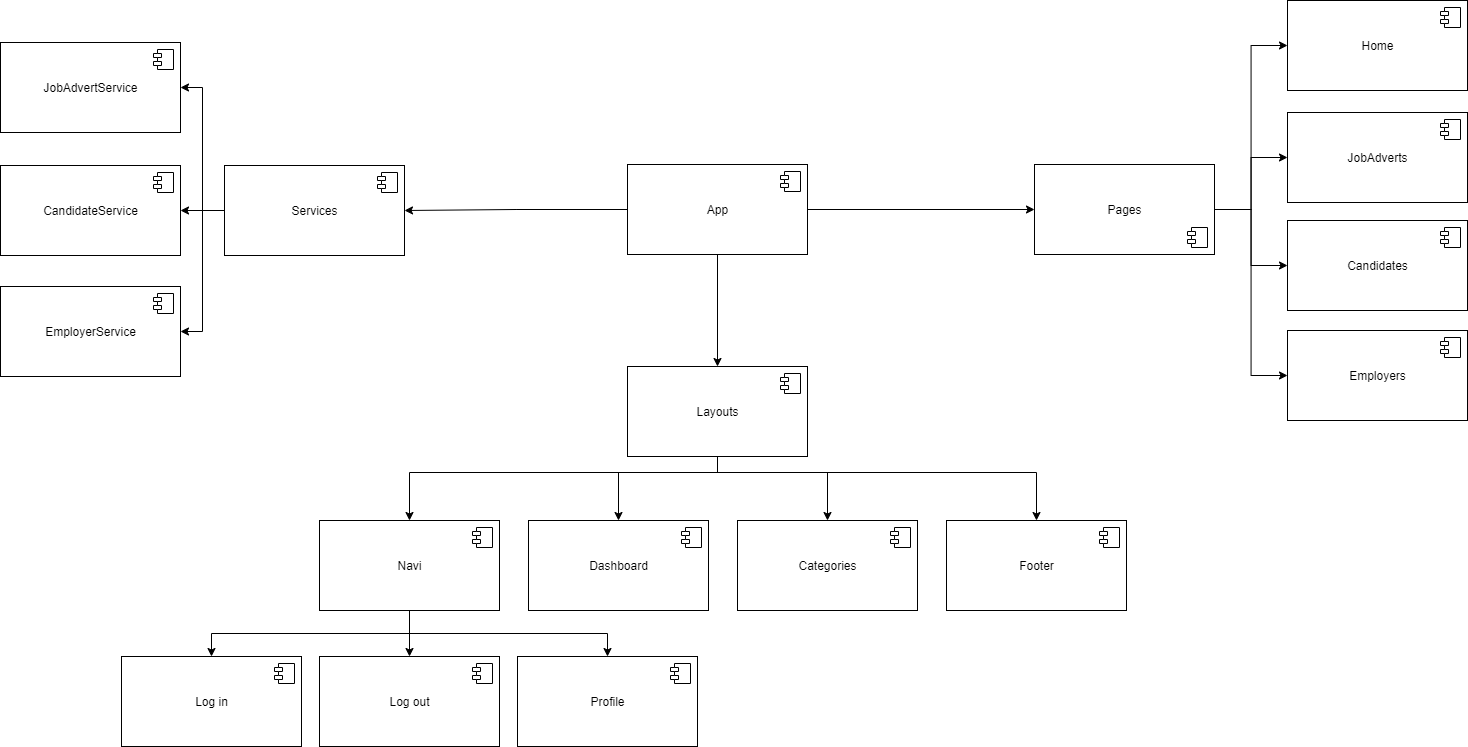

The diagram above was exported from draw.io. Its source (the exported page's mxGraphModel, read from the mxfile embedded in the PNG):
<mxGraphModel dx="2583" dy="1594" grid="1" gridSize="11" guides="1" tooltips="1" connect="1" arrows="1" fold="1" page="1" pageScale="1" pageWidth="1100" pageHeight="850" background="none" math="0" shadow="0">
  <root>
    <mxCell id="0" />
    <mxCell id="1" parent="0" />
    <mxCell id="nhOvfdDwH-KcaZ-SWNSk-14" style="edgeStyle=orthogonalEdgeStyle;rounded=0;orthogonalLoop=1;jettySize=auto;html=1;exitX=0.5;exitY=1;exitDx=0;exitDy=0;" edge="1" parent="1" source="nhOvfdDwH-KcaZ-SWNSk-10" target="nhOvfdDwH-KcaZ-SWNSk-12">
      <mxGeometry relative="1" as="geometry">
        <mxPoint x="805" y="176" as="sourcePoint" />
      </mxGeometry>
    </mxCell>
    <mxCell id="nhOvfdDwH-KcaZ-SWNSk-58" style="edgeStyle=orthogonalEdgeStyle;rounded=0;orthogonalLoop=1;jettySize=auto;html=1;exitX=1;exitY=0.5;exitDx=0;exitDy=0;entryX=0;entryY=0.5;entryDx=0;entryDy=0;" edge="1" parent="1" source="nhOvfdDwH-KcaZ-SWNSk-10" target="nhOvfdDwH-KcaZ-SWNSk-50">
      <mxGeometry relative="1" as="geometry" />
    </mxCell>
    <mxCell id="nhOvfdDwH-KcaZ-SWNSk-89" style="edgeStyle=orthogonalEdgeStyle;rounded=0;orthogonalLoop=1;jettySize=auto;html=1;exitX=0;exitY=0.5;exitDx=0;exitDy=0;entryX=1;entryY=0.5;entryDx=0;entryDy=0;" edge="1" parent="1" source="nhOvfdDwH-KcaZ-SWNSk-10" target="nhOvfdDwH-KcaZ-SWNSk-68">
      <mxGeometry relative="1" as="geometry" />
    </mxCell>
    <mxCell id="nhOvfdDwH-KcaZ-SWNSk-10" value="App" style="html=1;dropTarget=0;" vertex="1" parent="1">
      <mxGeometry x="429" y="55" width="180" height="90" as="geometry" />
    </mxCell>
    <mxCell id="nhOvfdDwH-KcaZ-SWNSk-11" value="" style="shape=module;jettyWidth=8;jettyHeight=4;" vertex="1" parent="nhOvfdDwH-KcaZ-SWNSk-10">
      <mxGeometry x="1" width="20" height="20" relative="1" as="geometry">
        <mxPoint x="-27" y="7" as="offset" />
      </mxGeometry>
    </mxCell>
    <mxCell id="nhOvfdDwH-KcaZ-SWNSk-38" style="edgeStyle=orthogonalEdgeStyle;rounded=0;orthogonalLoop=1;jettySize=auto;html=1;exitX=0.5;exitY=1;exitDx=0;exitDy=0;entryX=0.5;entryY=0;entryDx=0;entryDy=0;" edge="1" parent="1" source="nhOvfdDwH-KcaZ-SWNSk-12" target="nhOvfdDwH-KcaZ-SWNSk-26">
      <mxGeometry relative="1" as="geometry">
        <Array as="points">
          <mxPoint x="519" y="363" />
          <mxPoint x="420" y="363" />
        </Array>
      </mxGeometry>
    </mxCell>
    <mxCell id="nhOvfdDwH-KcaZ-SWNSk-52" style="edgeStyle=orthogonalEdgeStyle;rounded=0;orthogonalLoop=1;jettySize=auto;html=1;exitX=0.5;exitY=1;exitDx=0;exitDy=0;entryX=0.5;entryY=0;entryDx=0;entryDy=0;" edge="1" parent="1" source="nhOvfdDwH-KcaZ-SWNSk-12" target="nhOvfdDwH-KcaZ-SWNSk-15">
      <mxGeometry relative="1" as="geometry">
        <mxPoint y="396" as="targetPoint" />
        <Array as="points">
          <mxPoint x="519" y="363" />
          <mxPoint x="211" y="363" />
        </Array>
      </mxGeometry>
    </mxCell>
    <mxCell id="nhOvfdDwH-KcaZ-SWNSk-57" style="edgeStyle=orthogonalEdgeStyle;rounded=0;orthogonalLoop=1;jettySize=auto;html=1;exitX=0.5;exitY=1;exitDx=0;exitDy=0;entryX=0.5;entryY=0;entryDx=0;entryDy=0;" edge="1" parent="1" source="nhOvfdDwH-KcaZ-SWNSk-12" target="nhOvfdDwH-KcaZ-SWNSk-22">
      <mxGeometry relative="1" as="geometry">
        <Array as="points">
          <mxPoint x="519" y="363" />
          <mxPoint x="838" y="363" />
        </Array>
      </mxGeometry>
    </mxCell>
    <mxCell id="nhOvfdDwH-KcaZ-SWNSk-12" value="Layouts" style="html=1;dropTarget=0;" vertex="1" parent="1">
      <mxGeometry x="429" y="257" width="180" height="90" as="geometry" />
    </mxCell>
    <mxCell id="nhOvfdDwH-KcaZ-SWNSk-13" value="" style="shape=module;jettyWidth=8;jettyHeight=4;" vertex="1" parent="nhOvfdDwH-KcaZ-SWNSk-12">
      <mxGeometry x="1" width="20" height="20" relative="1" as="geometry">
        <mxPoint x="-27" y="7" as="offset" />
      </mxGeometry>
    </mxCell>
    <mxCell id="nhOvfdDwH-KcaZ-SWNSk-34" style="edgeStyle=orthogonalEdgeStyle;rounded=0;orthogonalLoop=1;jettySize=auto;html=1;exitX=0.5;exitY=1;exitDx=0;exitDy=0;entryX=0.5;entryY=0;entryDx=0;entryDy=0;" edge="1" parent="1" source="nhOvfdDwH-KcaZ-SWNSk-15" target="nhOvfdDwH-KcaZ-SWNSk-32">
      <mxGeometry relative="1" as="geometry">
        <mxPoint x="-209" y="558" as="targetPoint" />
      </mxGeometry>
    </mxCell>
    <mxCell id="nhOvfdDwH-KcaZ-SWNSk-40" style="edgeStyle=orthogonalEdgeStyle;rounded=0;orthogonalLoop=1;jettySize=auto;html=1;exitX=0.5;exitY=1;exitDx=0;exitDy=0;entryX=0.5;entryY=0;entryDx=0;entryDy=0;" edge="1" parent="1" source="nhOvfdDwH-KcaZ-SWNSk-15" target="nhOvfdDwH-KcaZ-SWNSk-24">
      <mxGeometry relative="1" as="geometry" />
    </mxCell>
    <mxCell id="nhOvfdDwH-KcaZ-SWNSk-56" style="edgeStyle=orthogonalEdgeStyle;rounded=0;orthogonalLoop=1;jettySize=auto;html=1;exitX=0.5;exitY=1;exitDx=0;exitDy=0;entryX=0.5;entryY=0;entryDx=0;entryDy=0;" edge="1" parent="1" source="nhOvfdDwH-KcaZ-SWNSk-15" target="nhOvfdDwH-KcaZ-SWNSk-30">
      <mxGeometry relative="1" as="geometry" />
    </mxCell>
    <mxCell id="nhOvfdDwH-KcaZ-SWNSk-15" value="Navi" style="html=1;dropTarget=0;" vertex="1" parent="1">
      <mxGeometry x="121" y="411" width="180" height="90" as="geometry" />
    </mxCell>
    <mxCell id="nhOvfdDwH-KcaZ-SWNSk-16" value="" style="shape=module;jettyWidth=8;jettyHeight=4;" vertex="1" parent="nhOvfdDwH-KcaZ-SWNSk-15">
      <mxGeometry x="1" width="20" height="20" relative="1" as="geometry">
        <mxPoint x="-27" y="7" as="offset" />
      </mxGeometry>
    </mxCell>
    <mxCell id="nhOvfdDwH-KcaZ-SWNSk-22" value="Footer" style="html=1;dropTarget=0;" vertex="1" parent="1">
      <mxGeometry x="748" y="411" width="180" height="90" as="geometry" />
    </mxCell>
    <mxCell id="nhOvfdDwH-KcaZ-SWNSk-23" value="" style="shape=module;jettyWidth=8;jettyHeight=4;" vertex="1" parent="nhOvfdDwH-KcaZ-SWNSk-22">
      <mxGeometry x="1" width="20" height="20" relative="1" as="geometry">
        <mxPoint x="-27" y="7" as="offset" />
      </mxGeometry>
    </mxCell>
    <mxCell id="nhOvfdDwH-KcaZ-SWNSk-24" value="Profile" style="html=1;dropTarget=0;" vertex="1" parent="1">
      <mxGeometry x="319" y="547" width="180" height="90" as="geometry" />
    </mxCell>
    <mxCell id="nhOvfdDwH-KcaZ-SWNSk-25" value="" style="shape=module;jettyWidth=8;jettyHeight=4;" vertex="1" parent="nhOvfdDwH-KcaZ-SWNSk-24">
      <mxGeometry x="1" width="20" height="20" relative="1" as="geometry">
        <mxPoint x="-27" y="7" as="offset" />
      </mxGeometry>
    </mxCell>
    <mxCell id="nhOvfdDwH-KcaZ-SWNSk-39" style="edgeStyle=orthogonalEdgeStyle;rounded=0;orthogonalLoop=1;jettySize=auto;html=1;exitX=0.5;exitY=1;exitDx=0;exitDy=0;entryX=0.5;entryY=0;entryDx=0;entryDy=0;" edge="1" parent="1" source="nhOvfdDwH-KcaZ-SWNSk-12" target="nhOvfdDwH-KcaZ-SWNSk-28">
      <mxGeometry relative="1" as="geometry">
        <Array as="points">
          <mxPoint x="519" y="363" />
          <mxPoint x="629" y="363" />
        </Array>
      </mxGeometry>
    </mxCell>
    <mxCell id="nhOvfdDwH-KcaZ-SWNSk-26" value="Dashboard" style="html=1;dropTarget=0;" vertex="1" parent="1">
      <mxGeometry x="330" y="411" width="180" height="90" as="geometry" />
    </mxCell>
    <mxCell id="nhOvfdDwH-KcaZ-SWNSk-27" value="" style="shape=module;jettyWidth=8;jettyHeight=4;" vertex="1" parent="nhOvfdDwH-KcaZ-SWNSk-26">
      <mxGeometry x="1" width="20" height="20" relative="1" as="geometry">
        <mxPoint x="-27" y="7" as="offset" />
      </mxGeometry>
    </mxCell>
    <mxCell id="nhOvfdDwH-KcaZ-SWNSk-28" value="Categories" style="html=1;dropTarget=0;" vertex="1" parent="1">
      <mxGeometry x="539" y="411" width="180" height="90" as="geometry" />
    </mxCell>
    <mxCell id="nhOvfdDwH-KcaZ-SWNSk-29" value="" style="shape=module;jettyWidth=8;jettyHeight=4;" vertex="1" parent="nhOvfdDwH-KcaZ-SWNSk-28">
      <mxGeometry x="1" width="20" height="20" relative="1" as="geometry">
        <mxPoint x="-27" y="7" as="offset" />
      </mxGeometry>
    </mxCell>
    <mxCell id="nhOvfdDwH-KcaZ-SWNSk-30" value="Log out" style="html=1;dropTarget=0;" vertex="1" parent="1">
      <mxGeometry x="121" y="547" width="180" height="90" as="geometry" />
    </mxCell>
    <mxCell id="nhOvfdDwH-KcaZ-SWNSk-31" value="" style="shape=module;jettyWidth=8;jettyHeight=4;" vertex="1" parent="nhOvfdDwH-KcaZ-SWNSk-30">
      <mxGeometry x="1" width="20" height="20" relative="1" as="geometry">
        <mxPoint x="-27" y="7" as="offset" />
      </mxGeometry>
    </mxCell>
    <mxCell id="nhOvfdDwH-KcaZ-SWNSk-32" value="Log in" style="html=1;dropTarget=0;" vertex="1" parent="1">
      <mxGeometry x="-77" y="547" width="180" height="90" as="geometry" />
    </mxCell>
    <mxCell id="nhOvfdDwH-KcaZ-SWNSk-33" value="" style="shape=module;jettyWidth=8;jettyHeight=4;" vertex="1" parent="nhOvfdDwH-KcaZ-SWNSk-32">
      <mxGeometry x="1" width="20" height="20" relative="1" as="geometry">
        <mxPoint x="-27" y="7" as="offset" />
      </mxGeometry>
    </mxCell>
    <mxCell id="nhOvfdDwH-KcaZ-SWNSk-42" value="Home" style="html=1;dropTarget=0;" vertex="1" parent="1">
      <mxGeometry x="1089" y="-109" width="180" height="90" as="geometry" />
    </mxCell>
    <mxCell id="nhOvfdDwH-KcaZ-SWNSk-43" value="" style="shape=module;jettyWidth=8;jettyHeight=4;" vertex="1" parent="nhOvfdDwH-KcaZ-SWNSk-42">
      <mxGeometry x="1" width="20" height="20" relative="1" as="geometry">
        <mxPoint x="-27" y="7" as="offset" />
      </mxGeometry>
    </mxCell>
    <mxCell id="nhOvfdDwH-KcaZ-SWNSk-44" value="Employers" style="html=1;dropTarget=0;" vertex="1" parent="1">
      <mxGeometry x="1089" y="221" width="180" height="90" as="geometry" />
    </mxCell>
    <mxCell id="nhOvfdDwH-KcaZ-SWNSk-45" value="" style="shape=module;jettyWidth=8;jettyHeight=4;" vertex="1" parent="nhOvfdDwH-KcaZ-SWNSk-44">
      <mxGeometry x="1" width="20" height="20" relative="1" as="geometry">
        <mxPoint x="-27" y="7" as="offset" />
      </mxGeometry>
    </mxCell>
    <mxCell id="nhOvfdDwH-KcaZ-SWNSk-46" value="Candidates" style="html=1;dropTarget=0;" vertex="1" parent="1">
      <mxGeometry x="1089" y="111" width="180" height="90" as="geometry" />
    </mxCell>
    <mxCell id="nhOvfdDwH-KcaZ-SWNSk-47" value="" style="shape=module;jettyWidth=8;jettyHeight=4;" vertex="1" parent="nhOvfdDwH-KcaZ-SWNSk-46">
      <mxGeometry x="1" width="20" height="20" relative="1" as="geometry">
        <mxPoint x="-27" y="7" as="offset" />
      </mxGeometry>
    </mxCell>
    <mxCell id="nhOvfdDwH-KcaZ-SWNSk-48" value="JobAdverts" style="html=1;dropTarget=0;" vertex="1" parent="1">
      <mxGeometry x="1089" y="3" width="180" height="90" as="geometry" />
    </mxCell>
    <mxCell id="nhOvfdDwH-KcaZ-SWNSk-49" value="" style="shape=module;jettyWidth=8;jettyHeight=4;" vertex="1" parent="nhOvfdDwH-KcaZ-SWNSk-48">
      <mxGeometry x="1" width="20" height="20" relative="1" as="geometry">
        <mxPoint x="-27" y="7" as="offset" />
      </mxGeometry>
    </mxCell>
    <mxCell id="nhOvfdDwH-KcaZ-SWNSk-65" style="edgeStyle=orthogonalEdgeStyle;rounded=0;orthogonalLoop=1;jettySize=auto;html=1;exitX=1;exitY=0.5;exitDx=0;exitDy=0;entryX=0;entryY=0.5;entryDx=0;entryDy=0;" edge="1" parent="1" source="nhOvfdDwH-KcaZ-SWNSk-50" target="nhOvfdDwH-KcaZ-SWNSk-46">
      <mxGeometry relative="1" as="geometry">
        <mxPoint x="1016" y="156" as="sourcePoint" />
      </mxGeometry>
    </mxCell>
    <mxCell id="nhOvfdDwH-KcaZ-SWNSk-66" style="edgeStyle=orthogonalEdgeStyle;rounded=0;orthogonalLoop=1;jettySize=auto;html=1;exitX=1;exitY=0.5;exitDx=0;exitDy=0;entryX=0;entryY=0.5;entryDx=0;entryDy=0;" edge="1" parent="1" source="nhOvfdDwH-KcaZ-SWNSk-50" target="nhOvfdDwH-KcaZ-SWNSk-44">
      <mxGeometry relative="1" as="geometry">
        <mxPoint x="1016" y="156" as="sourcePoint" />
      </mxGeometry>
    </mxCell>
    <mxCell id="nhOvfdDwH-KcaZ-SWNSk-90" style="edgeStyle=orthogonalEdgeStyle;rounded=0;orthogonalLoop=1;jettySize=auto;html=1;exitX=1;exitY=0.5;exitDx=0;exitDy=0;entryX=0;entryY=0.5;entryDx=0;entryDy=0;" edge="1" parent="1" source="nhOvfdDwH-KcaZ-SWNSk-50" target="nhOvfdDwH-KcaZ-SWNSk-48">
      <mxGeometry relative="1" as="geometry" />
    </mxCell>
    <mxCell id="nhOvfdDwH-KcaZ-SWNSk-91" style="edgeStyle=orthogonalEdgeStyle;rounded=0;orthogonalLoop=1;jettySize=auto;html=1;exitX=1;exitY=0.5;exitDx=0;exitDy=0;entryX=0;entryY=0.5;entryDx=0;entryDy=0;" edge="1" parent="1" source="nhOvfdDwH-KcaZ-SWNSk-50" target="nhOvfdDwH-KcaZ-SWNSk-42">
      <mxGeometry relative="1" as="geometry" />
    </mxCell>
    <mxCell id="nhOvfdDwH-KcaZ-SWNSk-50" value="Pages" style="html=1;dropTarget=0;" vertex="1" parent="1">
      <mxGeometry x="836" y="55" width="180" height="90" as="geometry" />
    </mxCell>
    <mxCell id="nhOvfdDwH-KcaZ-SWNSk-51" value="" style="shape=module;jettyWidth=8;jettyHeight=4;" vertex="1" parent="nhOvfdDwH-KcaZ-SWNSk-50">
      <mxGeometry x="1" width="20" height="20" relative="1" as="geometry">
        <mxPoint x="-27" y="63" as="offset" />
      </mxGeometry>
    </mxCell>
    <mxCell id="nhOvfdDwH-KcaZ-SWNSk-86" style="edgeStyle=orthogonalEdgeStyle;rounded=0;orthogonalLoop=1;jettySize=auto;html=1;exitX=0;exitY=0.5;exitDx=0;exitDy=0;entryX=1;entryY=0.5;entryDx=0;entryDy=0;" edge="1" parent="1" source="nhOvfdDwH-KcaZ-SWNSk-68" target="nhOvfdDwH-KcaZ-SWNSk-80">
      <mxGeometry relative="1" as="geometry" />
    </mxCell>
    <mxCell id="nhOvfdDwH-KcaZ-SWNSk-87" style="edgeStyle=orthogonalEdgeStyle;rounded=0;orthogonalLoop=1;jettySize=auto;html=1;exitX=0;exitY=0.5;exitDx=0;exitDy=0;entryX=1;entryY=0.5;entryDx=0;entryDy=0;" edge="1" parent="1" source="nhOvfdDwH-KcaZ-SWNSk-68" target="nhOvfdDwH-KcaZ-SWNSk-78">
      <mxGeometry relative="1" as="geometry" />
    </mxCell>
    <mxCell id="nhOvfdDwH-KcaZ-SWNSk-88" style="edgeStyle=orthogonalEdgeStyle;rounded=0;orthogonalLoop=1;jettySize=auto;html=1;exitX=0;exitY=0.5;exitDx=0;exitDy=0;entryX=1;entryY=0.5;entryDx=0;entryDy=0;" edge="1" parent="1" source="nhOvfdDwH-KcaZ-SWNSk-68" target="nhOvfdDwH-KcaZ-SWNSk-82">
      <mxGeometry relative="1" as="geometry" />
    </mxCell>
    <mxCell id="nhOvfdDwH-KcaZ-SWNSk-68" value="Services" style="html=1;dropTarget=0;" vertex="1" parent="1">
      <mxGeometry x="26" y="56" width="180" height="90" as="geometry" />
    </mxCell>
    <mxCell id="nhOvfdDwH-KcaZ-SWNSk-69" value="" style="shape=module;jettyWidth=8;jettyHeight=4;" vertex="1" parent="nhOvfdDwH-KcaZ-SWNSk-68">
      <mxGeometry x="1" width="20" height="20" relative="1" as="geometry">
        <mxPoint x="-27" y="7" as="offset" />
      </mxGeometry>
    </mxCell>
    <mxCell id="nhOvfdDwH-KcaZ-SWNSk-78" value="EmployerService" style="html=1;dropTarget=0;" vertex="1" parent="1">
      <mxGeometry x="-198" y="177" width="180" height="90" as="geometry" />
    </mxCell>
    <mxCell id="nhOvfdDwH-KcaZ-SWNSk-79" value="" style="shape=module;jettyWidth=8;jettyHeight=4;" vertex="1" parent="nhOvfdDwH-KcaZ-SWNSk-78">
      <mxGeometry x="1" width="20" height="20" relative="1" as="geometry">
        <mxPoint x="-27" y="7" as="offset" />
      </mxGeometry>
    </mxCell>
    <mxCell id="nhOvfdDwH-KcaZ-SWNSk-80" value="CandidateService" style="html=1;dropTarget=0;" vertex="1" parent="1">
      <mxGeometry x="-198" y="56" width="180" height="90" as="geometry" />
    </mxCell>
    <mxCell id="nhOvfdDwH-KcaZ-SWNSk-81" value="" style="shape=module;jettyWidth=8;jettyHeight=4;" vertex="1" parent="nhOvfdDwH-KcaZ-SWNSk-80">
      <mxGeometry x="1" width="20" height="20" relative="1" as="geometry">
        <mxPoint x="-27" y="7" as="offset" />
      </mxGeometry>
    </mxCell>
    <mxCell id="nhOvfdDwH-KcaZ-SWNSk-82" value="JobAdvertService" style="html=1;dropTarget=0;" vertex="1" parent="1">
      <mxGeometry x="-198" y="-67" width="180" height="90" as="geometry" />
    </mxCell>
    <mxCell id="nhOvfdDwH-KcaZ-SWNSk-83" value="" style="shape=module;jettyWidth=8;jettyHeight=4;" vertex="1" parent="nhOvfdDwH-KcaZ-SWNSk-82">
      <mxGeometry x="1" width="20" height="20" relative="1" as="geometry">
        <mxPoint x="-27" y="7" as="offset" />
      </mxGeometry>
    </mxCell>
  </root>
</mxGraphModel>